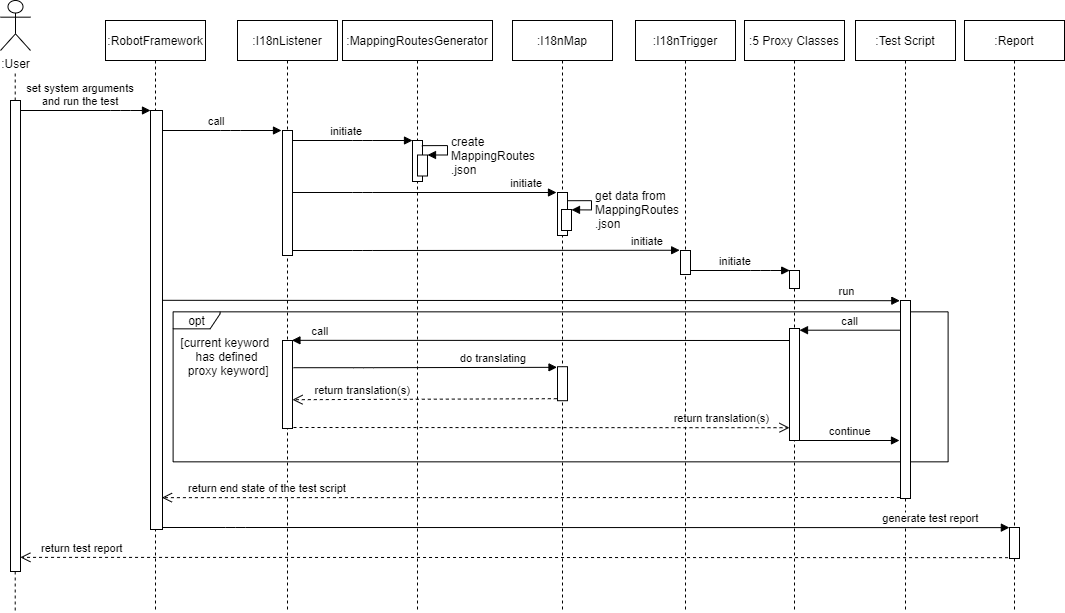

The diagram above was exported from draw.io. Its source (the exported page's mxGraphModel, read from the mxfile embedded in the PNG):
<mxGraphModel dx="1074" dy="768" grid="0" gridSize="10" guides="1" tooltips="1" connect="1" arrows="1" fold="1" page="1" pageScale="1" pageWidth="827" pageHeight="1169" math="0" shadow="0">
  <root>
    <mxCell id="6ys6TR42y-ZPyv70xYL4-0" />
    <mxCell id="6ys6TR42y-ZPyv70xYL4-1" parent="6ys6TR42y-ZPyv70xYL4-0" />
    <mxCell id="9D0iwNqKa0CZKdlK-Qdp-12" value="opt" style="shape=umlFrame;whiteSpace=wrap;html=1;width=47;height=17;" parent="6ys6TR42y-ZPyv70xYL4-1" vertex="1">
      <mxGeometry x="282.61309523809524" y="431.34375" width="775" height="150" as="geometry" />
    </mxCell>
    <mxCell id="i82giJxzpvBcl4jBzgic-20" value=":RobotFramework" style="shape=umlLifeline;perimeter=lifelinePerimeter;container=1;collapsible=0;recursiveResize=0;rounded=0;shadow=0;strokeWidth=1;" parent="6ys6TR42y-ZPyv70xYL4-1" vertex="1">
      <mxGeometry x="215" y="140" width="100" height="590" as="geometry" />
    </mxCell>
    <mxCell id="i82giJxzpvBcl4jBzgic-21" value="" style="points=[];perimeter=orthogonalPerimeter;rounded=0;shadow=0;strokeWidth=1;" parent="i82giJxzpvBcl4jBzgic-20" vertex="1">
      <mxGeometry x="45" y="90" width="12" height="419" as="geometry" />
    </mxCell>
    <mxCell id="ZEgMOvdbL1OH-W7sSwhT-6" value="set system arguments&#10;and run the test" style="verticalAlign=bottom;endArrow=block;shadow=0;strokeWidth=1;" parent="6ys6TR42y-ZPyv70xYL4-1" edge="1" source="NdsnHQ6kCXdwWt8sRdtn-1">
      <mxGeometry x="-0.0769" relative="1" as="geometry">
        <mxPoint x="143" y="230" as="sourcePoint" />
        <mxPoint x="260" y="230" as="targetPoint" />
        <mxPoint as="offset" />
        <Array as="points">
          <mxPoint x="230" y="230" />
        </Array>
      </mxGeometry>
    </mxCell>
    <mxCell id="ZEgMOvdbL1OH-W7sSwhT-8" value=":I18nListener" style="shape=umlLifeline;perimeter=lifelinePerimeter;container=1;collapsible=0;recursiveResize=0;rounded=0;shadow=0;strokeWidth=1;" parent="6ys6TR42y-ZPyv70xYL4-1" vertex="1">
      <mxGeometry x="347" y="140" width="100" height="590" as="geometry" />
    </mxCell>
    <mxCell id="ZEgMOvdbL1OH-W7sSwhT-9" value="" style="points=[];perimeter=orthogonalPerimeter;rounded=0;shadow=0;strokeWidth=1;" parent="ZEgMOvdbL1OH-W7sSwhT-8" vertex="1">
      <mxGeometry x="45" y="110" width="10" height="125" as="geometry" />
    </mxCell>
    <mxCell id="ZEgMOvdbL1OH-W7sSwhT-10" value="call" style="verticalAlign=bottom;endArrow=block;shadow=0;strokeWidth=1;" parent="6ys6TR42y-ZPyv70xYL4-1" source="i82giJxzpvBcl4jBzgic-21" edge="1">
      <mxGeometry x="-0.0909" relative="1" as="geometry">
        <mxPoint x="275" y="250" as="sourcePoint" />
        <mxPoint x="391" y="250" as="targetPoint" />
        <mxPoint as="offset" />
        <Array as="points">
          <mxPoint x="340" y="250" />
        </Array>
      </mxGeometry>
    </mxCell>
    <mxCell id="ZEgMOvdbL1OH-W7sSwhT-11" value=":MappingRoutesGenerator" style="shape=umlLifeline;perimeter=lifelinePerimeter;container=1;collapsible=0;recursiveResize=0;rounded=0;shadow=0;strokeWidth=1;" parent="6ys6TR42y-ZPyv70xYL4-1" vertex="1">
      <mxGeometry x="452" y="140" width="150" height="590" as="geometry" />
    </mxCell>
    <mxCell id="ZEgMOvdbL1OH-W7sSwhT-12" value="" style="points=[];perimeter=orthogonalPerimeter;rounded=0;shadow=0;strokeWidth=1;" parent="ZEgMOvdbL1OH-W7sSwhT-11" vertex="1">
      <mxGeometry x="70" y="120" width="10" height="41" as="geometry" />
    </mxCell>
    <mxCell id="ZEgMOvdbL1OH-W7sSwhT-14" value="initiate" style="verticalAlign=bottom;endArrow=block;shadow=0;strokeWidth=1;" parent="6ys6TR42y-ZPyv70xYL4-1" edge="1">
      <mxGeometry x="-0.0909" relative="1" as="geometry">
        <mxPoint x="402" y="260" as="sourcePoint" />
        <mxPoint x="522" y="260" as="targetPoint" />
        <mxPoint as="offset" />
        <Array as="points">
          <mxPoint x="472" y="260" />
        </Array>
      </mxGeometry>
    </mxCell>
    <mxCell id="DjXPbvrqia6ZtEKJiBJv-1" value="" style="group" parent="6ys6TR42y-ZPyv70xYL4-1" vertex="1" connectable="0">
      <mxGeometry x="527" y="265.5" width="30" height="49" as="geometry" />
    </mxCell>
    <mxCell id="DjXPbvrqia6ZtEKJiBJv-2" value="" style="html=1;points=[];perimeter=orthogonalPerimeter;" parent="DjXPbvrqia6ZtEKJiBJv-1" vertex="1">
      <mxGeometry y="9" width="10" height="21" as="geometry" />
    </mxCell>
    <mxCell id="DjXPbvrqia6ZtEKJiBJv-3" value="&lt;font style=&quot;font-size: 9px&quot;&gt;create &lt;br&gt;MappingRoutes&lt;br style=&quot;font-size: 9px&quot;&gt;.json&lt;/font&gt;" style="edgeStyle=orthogonalEdgeStyle;html=1;align=left;spacingLeft=2;endArrow=block;rounded=0;exitX=0.933;exitY=0.071;exitDx=0;exitDy=0;exitPerimeter=0;" parent="DjXPbvrqia6ZtEKJiBJv-1" edge="1">
      <mxGeometry x="0.273" relative="1" as="geometry">
        <mxPoint x="4.329999999999927" y="-0.3500000000001364" as="sourcePoint" />
        <Array as="points">
          <mxPoint x="30" />
          <mxPoint x="30" y="9" />
        </Array>
        <mxPoint x="10" y="9" as="targetPoint" />
        <mxPoint as="offset" />
      </mxGeometry>
    </mxCell>
    <mxCell id="9D0iwNqKa0CZKdlK-Qdp-0" value=":I18nMap" style="shape=umlLifeline;perimeter=lifelinePerimeter;container=1;collapsible=0;recursiveResize=0;rounded=0;shadow=0;strokeWidth=1;" parent="6ys6TR42y-ZPyv70xYL4-1" vertex="1">
      <mxGeometry x="622" y="140" width="100" height="590" as="geometry" />
    </mxCell>
    <mxCell id="9D0iwNqKa0CZKdlK-Qdp-21" value="" style="points=[];perimeter=orthogonalPerimeter;rounded=0;shadow=0;strokeWidth=1;" parent="9D0iwNqKa0CZKdlK-Qdp-0" vertex="1">
      <mxGeometry x="45" y="346.21000000000004" width="10" height="34" as="geometry" />
    </mxCell>
    <mxCell id="9D0iwNqKa0CZKdlK-Qdp-36" value="" style="group" parent="9D0iwNqKa0CZKdlK-Qdp-0" vertex="1" connectable="0">
      <mxGeometry x="45" y="172" width="34" height="43" as="geometry" />
    </mxCell>
    <mxCell id="9D0iwNqKa0CZKdlK-Qdp-1" value="" style="points=[];perimeter=orthogonalPerimeter;rounded=0;shadow=0;strokeWidth=1;" parent="9D0iwNqKa0CZKdlK-Qdp-36" vertex="1">
      <mxGeometry width="10" height="43" as="geometry" />
    </mxCell>
    <mxCell id="i82giJxzpvBcl4jBzgic-10" value="" style="html=1;points=[];perimeter=orthogonalPerimeter;" parent="9D0iwNqKa0CZKdlK-Qdp-36" vertex="1">
      <mxGeometry x="4" y="17.00000000000003" width="10" height="21" as="geometry" />
    </mxCell>
    <mxCell id="i82giJxzpvBcl4jBzgic-11" value="get data from &lt;br&gt;MappingRoutes&lt;br&gt;.json" style="edgeStyle=orthogonalEdgeStyle;html=1;align=left;spacingLeft=2;endArrow=block;rounded=0;exitX=0.956;exitY=0.191;exitDx=0;exitDy=0;exitPerimeter=0;" parent="9D0iwNqKa0CZKdlK-Qdp-36" source="9D0iwNqKa0CZKdlK-Qdp-1" edge="1">
      <mxGeometry x="0.2524" relative="1" as="geometry">
        <mxPoint x="14" y="8" as="sourcePoint" />
        <Array as="points">
          <mxPoint x="34" y="8" />
          <mxPoint x="34" y="17" />
        </Array>
        <mxPoint x="14" y="17.350000000000023" as="targetPoint" />
        <mxPoint as="offset" />
      </mxGeometry>
    </mxCell>
    <mxCell id="9D0iwNqKa0CZKdlK-Qdp-2" value="initiate" style="verticalAlign=bottom;endArrow=block;shadow=0;strokeWidth=1;" parent="6ys6TR42y-ZPyv70xYL4-1" edge="1">
      <mxGeometry x="0.7727" relative="1" as="geometry">
        <mxPoint x="402" y="312" as="sourcePoint" />
        <mxPoint x="666" y="312" as="targetPoint" />
        <mxPoint as="offset" />
        <Array as="points">
          <mxPoint x="472" y="312" />
        </Array>
      </mxGeometry>
    </mxCell>
    <mxCell id="9D0iwNqKa0CZKdlK-Qdp-3" value=":I18nTrigger" style="shape=umlLifeline;perimeter=lifelinePerimeter;container=1;collapsible=0;recursiveResize=0;rounded=0;shadow=0;strokeWidth=1;" parent="6ys6TR42y-ZPyv70xYL4-1" vertex="1">
      <mxGeometry x="745" y="140" width="100" height="590" as="geometry" />
    </mxCell>
    <mxCell id="9D0iwNqKa0CZKdlK-Qdp-4" value="" style="points=[];perimeter=orthogonalPerimeter;rounded=0;shadow=0;strokeWidth=1;" parent="9D0iwNqKa0CZKdlK-Qdp-3" vertex="1">
      <mxGeometry x="45" y="230" width="10" height="24" as="geometry" />
    </mxCell>
    <mxCell id="9D0iwNqKa0CZKdlK-Qdp-5" value="initiate" style="verticalAlign=bottom;endArrow=block;shadow=0;strokeWidth=1;entryX=-0.085;entryY=-0.01;entryDx=0;entryDy=0;entryPerimeter=0;" parent="6ys6TR42y-ZPyv70xYL4-1" target="9D0iwNqKa0CZKdlK-Qdp-4" edge="1">
      <mxGeometry x="0.8338" relative="1" as="geometry">
        <mxPoint x="402" y="370" as="sourcePoint" />
        <mxPoint x="787" y="370" as="targetPoint" />
        <mxPoint as="offset" />
        <Array as="points">
          <mxPoint x="472" y="370" />
        </Array>
      </mxGeometry>
    </mxCell>
    <mxCell id="9D0iwNqKa0CZKdlK-Qdp-6" value=":5 Proxy Classes" style="shape=umlLifeline;perimeter=lifelinePerimeter;container=1;collapsible=0;recursiveResize=0;rounded=0;shadow=0;strokeWidth=1;" parent="6ys6TR42y-ZPyv70xYL4-1" vertex="1">
      <mxGeometry x="854" y="140" width="100" height="591" as="geometry" />
    </mxCell>
    <mxCell id="9D0iwNqKa0CZKdlK-Qdp-7" value="" style="points=[];perimeter=orthogonalPerimeter;rounded=0;shadow=0;strokeWidth=1;" parent="9D0iwNqKa0CZKdlK-Qdp-6" vertex="1">
      <mxGeometry x="45" y="250" width="10" height="18" as="geometry" />
    </mxCell>
    <mxCell id="9D0iwNqKa0CZKdlK-Qdp-8" value="initiate" style="verticalAlign=bottom;endArrow=block;shadow=0;strokeWidth=1;entryX=0.02;entryY=0;entryDx=0;entryDy=0;entryPerimeter=0;" parent="6ys6TR42y-ZPyv70xYL4-1" target="9D0iwNqKa0CZKdlK-Qdp-7" edge="1">
      <mxGeometry x="-0.0909" relative="1" as="geometry">
        <mxPoint x="800.0000000000002" y="390" as="sourcePoint" />
        <mxPoint x="897" y="390" as="targetPoint" />
        <mxPoint as="offset" />
        <Array as="points">
          <mxPoint x="870" y="390" />
        </Array>
      </mxGeometry>
    </mxCell>
    <mxCell id="9D0iwNqKa0CZKdlK-Qdp-9" value=":Test Script" style="shape=umlLifeline;perimeter=lifelinePerimeter;container=1;collapsible=0;recursiveResize=0;rounded=0;shadow=0;strokeWidth=1;" parent="6ys6TR42y-ZPyv70xYL4-1" vertex="1">
      <mxGeometry x="965" y="140" width="100" height="590" as="geometry" />
    </mxCell>
    <mxCell id="9D0iwNqKa0CZKdlK-Qdp-10" value="" style="points=[];perimeter=orthogonalPerimeter;rounded=0;shadow=0;strokeWidth=1;" parent="9D0iwNqKa0CZKdlK-Qdp-9" vertex="1">
      <mxGeometry x="45" y="280" width="10" height="198" as="geometry" />
    </mxCell>
    <mxCell id="9D0iwNqKa0CZKdlK-Qdp-11" value="run" style="verticalAlign=bottom;endArrow=block;shadow=0;strokeWidth=1;entryX=-0.067;entryY=0.001;entryDx=0;entryDy=0;entryPerimeter=0;exitX=1.03;exitY=0.453;exitDx=0;exitDy=0;exitPerimeter=0;" parent="6ys6TR42y-ZPyv70xYL4-1" source="i82giJxzpvBcl4jBzgic-21" target="9D0iwNqKa0CZKdlK-Qdp-10" edge="1">
      <mxGeometry x="0.8569" relative="1" as="geometry">
        <mxPoint x="280" y="420" as="sourcePoint" />
        <mxPoint x="980" y="420" as="targetPoint" />
        <mxPoint as="offset" />
        <Array as="points" />
      </mxGeometry>
    </mxCell>
    <mxCell id="9D0iwNqKa0CZKdlK-Qdp-15" value="call" style="verticalAlign=bottom;endArrow=block;shadow=0;strokeWidth=1;exitX=-0.039;exitY=0.15;exitDx=0;exitDy=0;exitPerimeter=0;" parent="6ys6TR42y-ZPyv70xYL4-1" source="9D0iwNqKa0CZKdlK-Qdp-10" target="9D0iwNqKa0CZKdlK-Qdp-17" edge="1">
      <mxGeometry x="-0.0138" relative="1" as="geometry">
        <mxPoint x="997" y="450" as="sourcePoint" />
        <mxPoint x="912" y="450" as="targetPoint" />
        <Array as="points" />
        <mxPoint as="offset" />
      </mxGeometry>
    </mxCell>
    <mxCell id="9D0iwNqKa0CZKdlK-Qdp-17" value="" style="points=[];perimeter=orthogonalPerimeter;rounded=0;shadow=0;strokeWidth=1;" parent="6ys6TR42y-ZPyv70xYL4-1" vertex="1">
      <mxGeometry x="899" y="448" width="10" height="112" as="geometry" />
    </mxCell>
    <mxCell id="9D0iwNqKa0CZKdlK-Qdp-22" value="call" style="verticalAlign=bottom;endArrow=block;shadow=0;strokeWidth=1;entryX=0.944;entryY=-0.002;entryDx=0;entryDy=0;entryPerimeter=0;" parent="6ys6TR42y-ZPyv70xYL4-1" target="9D0iwNqKa0CZKdlK-Qdp-23" edge="1">
      <mxGeometry x="0.8869" relative="1" as="geometry">
        <mxPoint x="899" y="460" as="sourcePoint" />
        <mxPoint x="404" y="460" as="targetPoint" />
        <Array as="points" />
        <mxPoint as="offset" />
      </mxGeometry>
    </mxCell>
    <mxCell id="9D0iwNqKa0CZKdlK-Qdp-23" value="" style="points=[];perimeter=orthogonalPerimeter;rounded=0;shadow=0;strokeWidth=1;" parent="6ys6TR42y-ZPyv70xYL4-1" vertex="1">
      <mxGeometry x="392" y="460" width="10" height="88" as="geometry" />
    </mxCell>
    <mxCell id="9D0iwNqKa0CZKdlK-Qdp-24" value="do translating" style="verticalAlign=bottom;endArrow=block;shadow=0;strokeWidth=1;entryX=-0.05;entryY=0.018;entryDx=0;entryDy=0;entryPerimeter=0;" parent="6ys6TR42y-ZPyv70xYL4-1" target="9D0iwNqKa0CZKdlK-Qdp-21" edge="1">
      <mxGeometry x="0.5181" relative="1" as="geometry">
        <mxPoint x="403.0000000000002" y="487.21000000000004" as="sourcePoint" />
        <mxPoint x="662" y="487" as="targetPoint" />
        <mxPoint as="offset" />
        <Array as="points">
          <mxPoint x="473" y="487.21000000000004" />
        </Array>
      </mxGeometry>
    </mxCell>
    <mxCell id="9D0iwNqKa0CZKdlK-Qdp-25" value="return translation(s)" style="verticalAlign=bottom;endArrow=open;dashed=1;endSize=8;shadow=0;strokeWidth=1;exitX=-0.067;exitY=0.941;exitDx=0;exitDy=0;exitPerimeter=0;" parent="6ys6TR42y-ZPyv70xYL4-1" source="9D0iwNqKa0CZKdlK-Qdp-21" edge="1">
      <mxGeometry x="0.4704" relative="1" as="geometry">
        <mxPoint x="402" y="519.21" as="targetPoint" />
        <mxPoint x="654" y="519.21" as="sourcePoint" />
        <mxPoint as="offset" />
      </mxGeometry>
    </mxCell>
    <mxCell id="9D0iwNqKa0CZKdlK-Qdp-26" value="return translation(s)" style="verticalAlign=bottom;endArrow=open;dashed=1;endSize=8;shadow=0;strokeWidth=1;" parent="6ys6TR42y-ZPyv70xYL4-1" edge="1">
      <mxGeometry x="0.7258" relative="1" as="geometry">
        <mxPoint x="899" y="547.21" as="targetPoint" />
        <mxPoint x="403" y="547" as="sourcePoint" />
        <mxPoint as="offset" />
      </mxGeometry>
    </mxCell>
    <mxCell id="9D0iwNqKa0CZKdlK-Qdp-28" value="continue" style="verticalAlign=bottom;endArrow=block;shadow=0;strokeWidth=1;" parent="6ys6TR42y-ZPyv70xYL4-1" edge="1">
      <mxGeometry x="0.02" relative="1" as="geometry">
        <mxPoint x="909.0000000000002" y="560" as="sourcePoint" />
        <mxPoint x="1009" y="560" as="targetPoint" />
        <mxPoint as="offset" />
        <Array as="points" />
      </mxGeometry>
    </mxCell>
    <mxCell id="9D0iwNqKa0CZKdlK-Qdp-29" value="return end state of the test script" style="verticalAlign=bottom;endArrow=open;dashed=1;endSize=8;shadow=0;strokeWidth=1;exitX=-0.057;exitY=0.995;exitDx=0;exitDy=0;exitPerimeter=0;entryX=0.955;entryY=0.924;entryDx=0;entryDy=0;entryPerimeter=0;" parent="6ys6TR42y-ZPyv70xYL4-1" source="9D0iwNqKa0CZKdlK-Qdp-10" target="i82giJxzpvBcl4jBzgic-21" edge="1">
      <mxGeometry x="0.7135" relative="1" as="geometry">
        <mxPoint x="284" y="616" as="targetPoint" />
        <mxPoint x="987" y="617" as="sourcePoint" />
        <mxPoint as="offset" />
      </mxGeometry>
    </mxCell>
    <mxCell id="9D0iwNqKa0CZKdlK-Qdp-30" value=":Report" style="shape=umlLifeline;perimeter=lifelinePerimeter;container=1;collapsible=0;recursiveResize=0;rounded=0;shadow=0;strokeWidth=1;" parent="6ys6TR42y-ZPyv70xYL4-1" vertex="1">
      <mxGeometry x="1074" y="140" width="100" height="590" as="geometry" />
    </mxCell>
    <mxCell id="9D0iwNqKa0CZKdlK-Qdp-31" value="" style="points=[];perimeter=orthogonalPerimeter;rounded=0;shadow=0;strokeWidth=1;" parent="9D0iwNqKa0CZKdlK-Qdp-30" vertex="1">
      <mxGeometry x="45" y="507" width="10" height="31" as="geometry" />
    </mxCell>
    <mxCell id="9D0iwNqKa0CZKdlK-Qdp-32" value="generate test report" style="verticalAlign=bottom;endArrow=block;shadow=0;strokeWidth=1;entryX=-0.011;entryY=0.004;entryDx=0;entryDy=0;entryPerimeter=0;" parent="6ys6TR42y-ZPyv70xYL4-1" source="i82giJxzpvBcl4jBzgic-21" target="9D0iwNqKa0CZKdlK-Qdp-31" edge="1">
      <mxGeometry x="0.8151" relative="1" as="geometry">
        <mxPoint x="280" y="647" as="sourcePoint" />
        <mxPoint x="1110" y="647" as="targetPoint" />
        <mxPoint as="offset" />
        <Array as="points">
          <mxPoint x="345" y="647" />
        </Array>
      </mxGeometry>
    </mxCell>
    <mxCell id="9D0iwNqKa0CZKdlK-Qdp-33" value="return test report" style="verticalAlign=bottom;endArrow=open;dashed=1;endSize=8;shadow=0;strokeWidth=1;exitX=-0.146;exitY=0.973;exitDx=0;exitDy=0;exitPerimeter=0;entryX=0.985;entryY=0.97;entryDx=0;entryDy=0;entryPerimeter=0;" parent="6ys6TR42y-ZPyv70xYL4-1" source="9D0iwNqKa0CZKdlK-Qdp-31" edge="1" target="NdsnHQ6kCXdwWt8sRdtn-1">
      <mxGeometry x="0.8755" relative="1" as="geometry">
        <mxPoint x="143" y="677" as="targetPoint" />
        <mxPoint x="1110" y="677" as="sourcePoint" />
        <mxPoint as="offset" />
      </mxGeometry>
    </mxCell>
    <mxCell id="9D0iwNqKa0CZKdlK-Qdp-13" value="[current keyword &lt;br&gt;has defined&lt;br&gt;&amp;nbsp;proxy keyword]" style="text;html=1;align=center;verticalAlign=middle;resizable=0;points=[];autosize=1;strokeColor=none;" parent="6ys6TR42y-ZPyv70xYL4-1" vertex="1">
      <mxGeometry x="285.60994905208463" y="450.995625" width="100" height="50" as="geometry" />
    </mxCell>
    <mxCell id="NdsnHQ6kCXdwWt8sRdtn-0" value=":User" style="shape=umlActor;verticalLabelPosition=bottom;verticalAlign=top;html=1;outlineConnect=0;" parent="6ys6TR42y-ZPyv70xYL4-1" vertex="1">
      <mxGeometry x="110" y="120" width="30" height="50" as="geometry" />
    </mxCell>
    <mxCell id="NdsnHQ6kCXdwWt8sRdtn-1" value="" style="points=[];perimeter=orthogonalPerimeter;rounded=0;shadow=0;strokeWidth=1;" parent="6ys6TR42y-ZPyv70xYL4-1" vertex="1">
      <mxGeometry x="120" y="220" width="10" height="471" as="geometry" />
    </mxCell>
    <mxCell id="ZEgMOvdbL1OH-W7sSwhT-3" value="" style="endArrow=none;dashed=1;html=1;" parent="6ys6TR42y-ZPyv70xYL4-1" edge="1">
      <mxGeometry x="110" y="120" width="50" height="50" as="geometry">
        <mxPoint x="124.70999999999998" y="220" as="sourcePoint" />
        <mxPoint x="124.70999999999998" y="190" as="targetPoint" />
      </mxGeometry>
    </mxCell>
    <mxCell id="ZEgMOvdbL1OH-W7sSwhT-7" value="" style="endArrow=none;dashed=1;html=1;" parent="6ys6TR42y-ZPyv70xYL4-1" edge="1">
      <mxGeometry x="110" y="120" width="50" height="50" as="geometry">
        <mxPoint x="124.71000000000001" y="730" as="sourcePoint" />
        <mxPoint x="124.71000000000001" y="691" as="targetPoint" />
      </mxGeometry>
    </mxCell>
  </root>
</mxGraphModel>